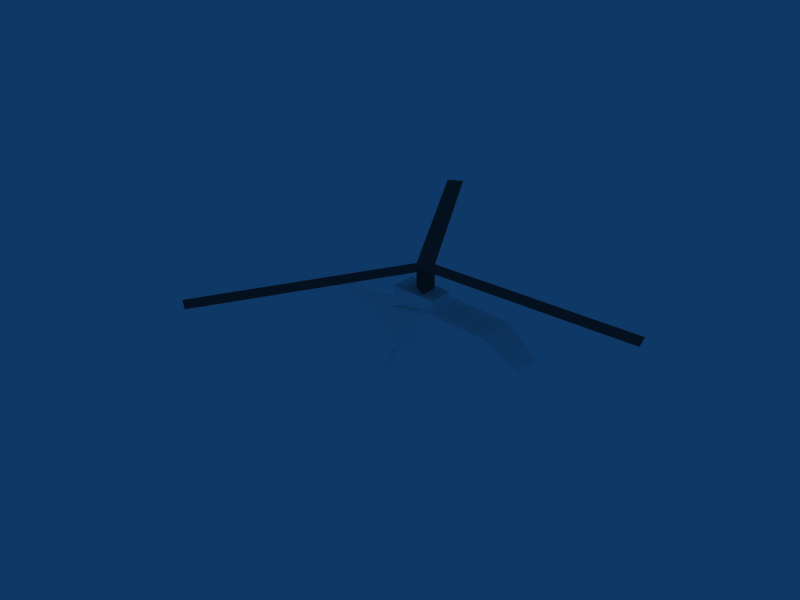 # Source: ressac.blend  (saved by Blender 2.59.0; exported with 4.5.12 LTS)
import bpy
from mathutils import Matrix  # noqa: F401  (used for matrix-valued properties, if any)

bpy.ops.wm.read_factory_settings(use_empty=True)
scene = bpy.context.scene
scene.name = 'Scene'

# ---- collections
col_collection_1 = bpy.data.collections.new('Collection 1'); scene.collection.children.link(col_collection_1)

# ---- materials (node trees are filled in below, after node groups)
mat_material_002 = bpy.data.materials.new('Material.002')
mat_material_002.alpha_threshold = 0.0
mat_material_002.use_transparent_shadow = False
mat_material_002.diffuse_color = (1.0, 1.0, 1.0, 1.0)
mat_material_002.roughness = 0.5
mat_material_002.line_color = (0.0, 0.0, 0.0, 1.0)
mat_material_003 = bpy.data.materials.new('Material.003')
mat_material_003.alpha_threshold = 0.0
mat_material_003.use_transparent_shadow = False
mat_material_003.diffuse_color = (0.3027, 0.2831, 0.2831, 1.0)
mat_material_003.roughness = 0.5
mat_material_003.line_color = (0.0, 0.0, 0.0, 1.0)

# ---- material node trees

# ---- world
world_world = bpy.data.worlds.new('World'); scene.world = world_world
world_world.color = (0.05656, 0.2208, 0.4)
world_world.use_sun_shadow = False
world_world.sun_shadow_jitter_overblur = 0.0
world_world.cycles.sampling_method = 'MANUAL'
world_world.cycles.sample_map_resolution = 256

# ---- meshes
me_gazelle_airframe_001 = bpy.data.meshes.new('gazelle-airframe.001')
me_gazelle_airframe_001.from_pydata([(-0.8652, 0.4415, -0.2025), (-0.8652, -0.4415, -0.2025), (-0.8297, -0.4415, 0.1189), (-0.8297, 0.4415, 0.1189), (-0.2988, 0.2906, 0.5124), (-0.2988, -0.2906, 0.5124), (-1.168, -0.2906, 0.4528), (-1.168, 0.2906, 0.4528), (-0.275, 0.1894, 0.6552), (-0.275, -0.1894, 0.6552), (-1.214, 0.1372, -0.393), (-1.214, -0.1372, -0.393), (0.0001183, 0.1372, -0.393), (0.0001183, -0.1372, -0.393), (0.8929, 0.1621, -0.1787), (0.8929, -0.1621, -0.1787), (0.3797, 0.1894, 0.679), (0.3797, -0.1894, 0.679), (3.196, 0.04097, 0.1674), (3.196, -0.04097, 0.1674), (0.8467, 0.1621, 0.2618), (0.8467, -0.1621, 0.2618), (3.078, 0.04097, 0.3572), (3.078, -0.04097, 0.3572), (3.708, 4.563e-08, 1.333), (3.994, 4.563e-08, 1.333), (3.452, -2.568e-09, -0.07502), (3.631, -2.159e-09, -0.06309), (3.757, 0.04097, 0.1793), (3.757, -0.04097, 0.1793), (3.9, 0.04097, 0.6924), (3.9, -0.04097, 0.6924), (4.06, 1.295e-08, 0.3784), (0.3797, 0.1894, 0.3688), (0.3797, -0.1894, 0.3688), (0.5282, -0.5332, -0.6), (-1.19, -0.5332, -0.6), (0.5282, -0.5695, -0.5534), (-1.19, -0.5695, -0.5534), (0.5282, -0.6021, -0.6), (-1.19, -0.6021, -0.6), (-0.577, -0.5423, -0.4207), (-0.4738, -0.569, -0.3979), (-0.4738, -0.569, -0.6), (-0.577, -0.5423, -0.6), (-0.577, -0.5969, -0.3716), (-0.577, -0.5969, -0.6), (-0.2988, -0.189, 0.5124), (-0.2988, 0.189, 0.5124), (-0.577, -0.3442, -0.246), (-0.4738, -0.3631, -0.2271), (-0.577, -0.3828, -0.2073), (-1.667, -0.221, 0.1189), (-1.667, 0.2208, 0.1189), (-1.702, -0.221, -0.2025), (-1.702, 0.221, -0.2025), (0.2773, -0.3828, -0.2073), (0.1741, -0.3631, -0.2271), (0.2773, -0.3442, -0.246), (0.2773, -0.5969, -0.6), (0.2773, -0.5969, -0.3716), (0.2773, -0.5423, -0.6), (0.1741, -0.569, -0.6), (0.1741, -0.569, -0.3979), (0.2773, -0.5423, -0.4207), (0.5282, 0.5337, -0.6), (-1.19, 0.5337, -0.6), (0.5282, 0.5699, -0.5534), (-1.19, 0.5699, -0.5534), (0.5282, 0.6025, -0.6), (-1.19, 0.6025, -0.6), (-0.577, 0.5427, -0.4207), (-0.4738, 0.5694, -0.3979), (-0.4738, 0.5694, -0.6), (-0.577, 0.5427, -0.6), (-0.577, 0.5974, -0.3716), (-0.577, 0.5974, -0.6), (-0.577, 0.3446, -0.246), (-0.4738, 0.3635, -0.2271), (-0.577, 0.3833, -0.2073), (0.2773, 0.3833, -0.2073), (0.1741, 0.3635, -0.2271), (0.2773, 0.3446, -0.246), (0.2773, 0.5974, -0.6), (0.2773, 0.5974, -0.3716), (0.2773, 0.5427, -0.6), (0.1741, 0.5694, -0.6), (0.1741, 0.5694, -0.3979), (0.2773, 0.5427, -0.4207), (0.01386, -0.4171, -0.1906), (0.01386, 0.4171, -0.1906), (0.2773, 0.2739, -0.2352), (0.1741, 0.2928, -0.2164), (0.2773, 0.3126, -0.1966), (0.2773, -0.2735, -0.2352), (0.1741, -0.2924, -0.2164), (0.2773, -0.3121, -0.1966)], [(4, 48), (5, 47)], [(36, 40, 38), (39, 37, 38, 40), (35, 36, 38, 37), (35, 37, 39), (45, 51, 49, 41), (42, 50, 51, 45), (42, 45, 46, 43), (41, 44, 46, 45), (41, 42, 43, 44), (41, 49, 50, 42), (64, 63, 57, 58), (64, 61, 62, 63), (64, 60, 59, 61), (63, 62, 59, 60), (63, 60, 56, 57), (60, 64, 58, 56), (66, 68, 70), (69, 70, 68, 67), (65, 67, 68, 66), (65, 69, 67), (75, 71, 77, 79), (72, 75, 79, 78), (72, 73, 76, 75), (71, 75, 76, 74), (71, 74, 73, 72), (71, 72, 78, 77), (88, 82, 81, 87), (88, 87, 86, 85), (88, 85, 83, 84), (87, 84, 83, 86), (87, 81, 80, 84), (84, 80, 82, 88), (53, 55, 54, 52), (7, 53, 52, 6), (4, 7, 6, 5), (4, 5, 21, 20), (21, 23, 22, 20), (15, 19, 23, 21), (30, 25, 31), (22, 23, 24), (2, 6, 52), (1, 54, 11), (1, 2, 52, 54), (2, 5, 6), (2, 21, 5), (15, 21, 89), (2, 89, 21), (1, 89, 2), (1, 11, 13, 89), (13, 15, 89), (12, 14, 15, 13), (10, 12, 13, 11), (10, 11, 54, 55), (0, 10, 55), (0, 90, 12, 10), (12, 90, 14), (14, 90, 20), (0, 3, 90), (3, 20, 90), (3, 4, 20), (3, 7, 4), (3, 53, 7), (0, 55, 53, 3), (14, 20, 22, 18), (14, 18, 19, 15), (30, 31, 32), (28, 32, 29), (28, 29, 27), (18, 26, 19), (29, 32, 31), (23, 31, 25, 24), (19, 29, 31, 23), (19, 26, 27, 29), (22, 24, 25, 30), (18, 22, 30, 28), (18, 28, 27, 26), (28, 30, 32), (9, 47, 34, 17), (16, 17, 34, 33), (47, 9, 8, 48), (8, 16, 33, 48), (8, 9, 17, 16), (65, 66, 70, 69), (35, 39, 40, 36), (73, 74, 76), (43, 46, 44), (59, 62, 61), (83, 85, 86), (77, 78, 79), (49, 51, 50), (81, 82, 91, 92), (82, 80, 93, 91), (80, 81, 92, 93), (93, 92, 91), (58, 57, 95, 94), (56, 58, 94, 96), (57, 56, 96, 95), (96, 94, 95)])
me_gazelle_airframe_001.materials.append(mat_material_002)
me_gazelle_airframe_001.use_remesh_preserve_volume = False
me_gazelle_airframe_001.use_remesh_preserve_attributes = False
me_gazelle_airframe_001.use_mirror_vertex_groups = False
me_gazelle_airframe_001.update()
me_gazelle_rotor_001 = bpy.data.meshes.new('gazelle-rotor.001')
me_gazelle_rotor_001.from_pydata([(0.07071, -0.1225, 0.3616), (0.07071, 0.1225, 0.3616), (-0.1414, -5.96e-08, 0.3616), (0.07071, -0.1225, -0.000473), (0.07071, 0.1225, -0.0004732), (-0.1414, -5.96e-08, -0.0004731), (0.07071, 0.0, 0.29), (0.07071, -0.1225, 0.3616), (0.07071, 0.1225, 0.3616), (3.198, 0.0, 0.29), (3.198, -0.1225, 0.3616), (3.198, 0.1225, 0.3616), (-1.492, -2.831, 0.3616), (-1.705, -2.709, 0.3616), (-1.598, -2.77, 0.29), (-0.03485, -0.06146, 0.29), (-1.705, 2.708, 0.3616), (-1.493, 2.831, 0.3616), (-1.599, 2.77, 0.29), (-0.03567, 0.06135, 0.29)], [(0, 7), (1, 8)], [(1, 4, 5, 2), (3, 0, 2, 5), (9, 11, 10), (0, 10, 11, 1), (6, 9, 10, 7), (6, 8, 11, 9), (0, 3, 4, 8), (14, 12, 13), (18, 16, 17), (2, 13, 12, 7), (2, 8, 17, 16), (2, 16, 18, 19), (1, 19, 18, 17), (2, 15, 14, 13), (7, 12, 14, 15), (2, 7, 8)])
me_gazelle_rotor_001.materials.append(mat_material_003)
me_gazelle_rotor_001.use_remesh_preserve_volume = False
me_gazelle_rotor_001.use_remesh_preserve_attributes = False
me_gazelle_rotor_001.use_mirror_vertex_groups = False
me_gazelle_rotor_001.update()

# ---- objects
ob_ressac = bpy.data.objects.new('Ressac', None)
ob_airframe = bpy.data.objects.new('airframe', me_gazelle_airframe_001)
ob_rotor = bpy.data.objects.new('rotor', me_gazelle_rotor_001)

# ---- transforms, parenting, visibility, modifiers, constraints
ob_ressac.location = (0.0, 0.0, 0.0)
ob_ressac.lock_rotations_4d = False
ob_ressac.empty_display_type = 'ARROWS'
ob_ressac.empty_image_offset = (0.0, 0.0)
ob_ressac.lineart.crease_threshold = 0.0
ob_airframe.parent = ob_ressac
ob_airframe.matrix_parent_inverse = Matrix(((-4.371e-08, 1.0, -4.235e-22, 0.0), (1.0, 4.371e-08, -8.742e-08, 0.0), (-8.742e-08, -3.821e-15, -1.0, 0.0), (0.0, 0.0, 0.0, 1.0)))
ob_airframe.location = (0.0, 0.0, -0.4733)
ob_airframe.rotation_euler = (-6.846e-08, 3.142, -4.712)
ob_airframe.lock_rotations_4d = False
ob_airframe.empty_display_type = 'ARROWS'
ob_airframe.color = (0.0, 0.0, 0.0, 1.0)
ob_airframe.lineart.crease_threshold = 0.0
ob_airframe.material_slots[0].link = 'OBJECT'; ob_airframe.material_slots[0].material = mat_material_002
ob_rotor.parent = ob_ressac
ob_rotor.matrix_parent_inverse = Matrix(((-4.371e-08, 1.0, -4.235e-22, 0.0), (1.0, 4.371e-08, -8.742e-08, 0.0), (-8.742e-08, -3.821e-15, -1.0, 0.0), (0.0, 0.0, 0.0, 1.0)))
ob_rotor.location = (0.0, 0.0, -1.128)
ob_rotor.rotation_euler = (6.846e-08, -3.142, -1.571)
ob_rotor.lock_rotations_4d = False
ob_rotor.empty_display_type = 'ARROWS'
ob_rotor.color = (0.0, 0.0, 0.0, 1.0)
ob_rotor.lineart.crease_threshold = 0.0

# ---- collection membership
col_collection_1.objects.link(ob_ressac)
col_collection_1.objects.link(ob_airframe)
col_collection_1.objects.link(ob_rotor)

# ---- scene / render settings (as saved in the file)
scene.frame_start = 1; scene.frame_end = 250; scene.frame_set(1)
scene.render.engine = 'BLENDER_EEVEE_NEXT'
scene.render.image_settings.file_format = 'JPEG'
scene.render.image_settings.color_mode = 'RGB'
scene.render.image_settings.compression = 90
scene.render.resolution_x = 800
scene.render.resolution_y = 600
scene.render.pixel_aspect_x = 100.0
scene.render.pixel_aspect_y = 100.0
scene.render.fps = 25
scene.render.dither_intensity = 0.0
scene.render.use_compositing = False
scene.render.use_sequencer = False
scene.render.bake_margin = 2
scene.render.bake_bias = 0.0
scene.render.use_stamp_time = False
scene.render.use_stamp_date = False
scene.render.use_stamp_frame = False
scene.render.use_stamp_camera = False
scene.render.use_stamp_scene = False
scene.render.use_stamp_filename = False
scene.render.use_stamp_render_time = False
scene.render.stamp_font_size = 0
scene.cycles.use_denoising = False
scene.cycles.samples = 10
scene.cycles.sampling_pattern = 'TABULATED_SOBOL'
scene.cycles.light_sampling_threshold = 0.0
scene.cycles.use_adaptive_sampling = False
scene.cycles.use_light_tree = False
scene.cycles.blur_glossy = 0.0
scene.cycles.volume_bounces = 1
scene.cycles.pixel_filter_type = 'GAUSSIAN'
scene.cycles.sample_clamp_indirect = 0.0
scene.view_settings.view_transform = 'Raw'
bpy.context.view_layer.update()

# ---- added for rendering (the .blend has no active camera): camera
cam_auto = bpy.data.cameras.new('AutoCamera')
cam_auto.lens = 50.0
cam_auto.sensor_width = 36.0
cam_auto.clip_end = 1000.0
ob_auto_camera = bpy.data.objects.new('AutoCamera', cam_auto)
scene.collection.objects.link(ob_auto_camera)
ob_auto_camera.location = (8.27165, -10.4433, 7.80195)
ob_auto_camera.rotation_euler = (1.09748, -7.21219e-08, 0.694738)
scene.camera = ob_auto_camera
bpy.context.view_layer.update()
